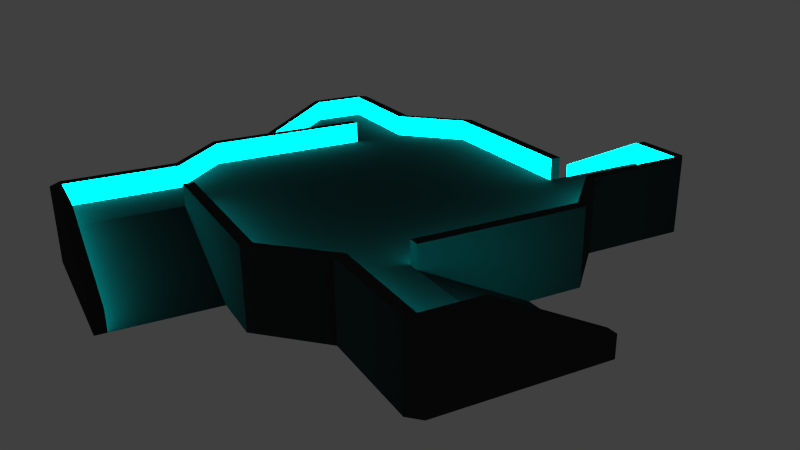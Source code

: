# Source: prison.blend  (saved by Blender 2.76.0; exported with 4.5.12 LTS)
import bpy
from mathutils import Matrix  # noqa: F401  (used for matrix-valued properties, if any)

bpy.ops.wm.read_factory_settings(use_empty=True)
scene = bpy.context.scene
scene.name = 'Scene'

# ---- collections
col_collection_1 = bpy.data.collections.new('Collection 1'); scene.collection.children.link(col_collection_1)
col_collection_1.hide_render = True
col_collection_1.hide_viewport = True
col_collection_2 = bpy.data.collections.new('Collection 2'); scene.collection.children.link(col_collection_2)

# ---- materials (node trees are filled in below, after node groups)
mat_material_006 = bpy.data.materials.new('Material.006')
mat_material_006.alpha_threshold = 0.0
mat_material_006.roughness = 0.5
mat_material_007 = bpy.data.materials.new('Material.007')
mat_material_007.alpha_threshold = 0.0
mat_material_007.roughness = 0.5

# ---- material node trees
mat_material_006.use_nodes = True; mat_material_006.node_tree.nodes.clear()
_N = mat_material_006.node_tree.nodes; _L = mat_material_006.node_tree.links
n0 = _N.new('ShaderNodeOutputMaterial'); n0.name = 'Material Output'; n0.location = (300, 300)
n1 = _N.new('ShaderNodeBsdfDiffuse'); n1.name = 'Diffuse BSDF'; n1.location = (10, 300)
n1.inputs[0].default_value = (0.0331, 0.0331, 0.0331, 1.0)
_L.new(n1.outputs[0], n0.inputs[0])
n0.is_active_output = True
mat_material_007.use_nodes = True; mat_material_007.node_tree.nodes.clear()
_N = mat_material_007.node_tree.nodes; _L = mat_material_007.node_tree.links
n0 = _N.new('ShaderNodeOutputMaterial'); n0.name = 'Material Output'; n0.location = (300, 300)
n1 = _N.new('ShaderNodeEmission'); n1.name = 'Emission'; n1.location = (10, 300)
n1.inputs[0].default_value = (0.0, 1.0, 1.0, 1.0)
n1.inputs[1].default_value = 10.0
_L.new(n1.outputs[0], n0.inputs[0])
n0.is_active_output = True

# ---- world
world_world = bpy.data.worlds.new('World'); scene.world = world_world
world_world.color = (0.05088, 0.05088, 0.05088)
world_world.use_sun_shadow = False
world_world.sun_shadow_jitter_overblur = 0.0
world_world.cycles.sampling_method = 'MANUAL'
world_world.cycles.sample_map_resolution = 256

# ---- cameras
cam_camera = bpy.data.cameras.new('Camera')
cam_camera.clip_end = 100.0
cam_camera.lens = 35.0
cam_camera.sensor_width = 32.0
cam_camera.sensor_height = 18.0
cam_camera.ortho_scale = 7.314
cam_camera.dof.focus_distance = 0.0

# ---- meshes
me_cube_001 = bpy.data.meshes.new('Cube.001')
me_cube_001.from_pydata([(-1.5, -1.0, 1.0), (-1.0, -1.5, 1.0), (-1.0, 1.5, 1.0), (-1.5, 1.0, 1.0), (1.0, -1.5, 1.0), (1.5, -1.0, 1.0), (1.0, 1.5, -1.0), (1.5, 1.0, 1.0), (1.0, 1.5, 1.0), (-1.5, 0.5, 1.0), (-0.5, -1.5, 1.0), (1.5, -0.5, 1.0), (0.5, 1.5, 1.0), (-2.5, 0.5, 1.0), (-2.5, 1.0, 1.0), (-2.5, -0.5, -1.0), (0.5, 2.5, 1.0), (1.0, 2.5, 1.0), (-0.5, 2.5, -1.0), (2.5, -0.5, 1.0), (2.5, -1.0, 1.0), (2.5, 0.5, -1.0), (-0.5, -2.5, 1.0), (-1.0, -2.5, 1.0), (0.5, -2.5, -1.0), (-1.0, -2.6, -1.0), (0.5, -2.6, -1.0), (-1.1, -1.5, -1.0), (-1.1, -1.5, 1.0), (-1.1, -2.5, -1.0), (-1.0, -2.5, 1.0), (-0.5, -2.5, 1.0), (0.5, -2.5, -1.0), (0.5, -2.6, -1.0), (-1.0, -2.5, 1.8), (-0.5, -2.5, 1.8), (0.5, -2.5, -0.2), (-1.0, -2.6, 1.8), (-0.5, -2.6, 1.8), (0.5, -2.6, -0.2), (-1.1, -1.5, 1.8), (-1.1, -2.5, 1.8), (-2.6, 1.0, -1.0), (-2.6, -0.5, -1.0), (-1.5, 1.1, -1.0), (-2.5, 1.1, -1.0), (1.0, 2.6, -1.0), (-0.5, 2.6, -1.0), (1.1, 1.5, -1.0), (1.1, 2.5, -1.0), (2.6, -1.0, -1.0), (2.6, 0.5, -1.0), (1.5, -1.1, -1.0), (2.5, -1.1, -1.0), (1.0, -1.6, -1.0), (0.5, -1.6, -1.0), (-0.5, -1.6, 1.0), (-1.6, -1.0, -1.0), (-1.6, -0.5, -1.0), (-1.6, 0.5, 1.0), (-1.0, 1.6, -1.0), (0.5, 1.6, 1.0), (-0.5, 1.6, -1.0), (1.6, 1.0, -1.0), (1.6, -0.5, 1.0), (1.6, 0.5, -1.0), (1.5, 1.0, 1.0), (1.5, -1.1, 1.8), (1.0, -1.6, 1.8), (1.5, -1.0, 1.8), (1.0, -1.5, 1.8), (-0.5, -1.5, 1.8), (2.5, -1.0, 1.8), (2.5, -0.5, 1.8), (2.5, 0.5, -0.2), (2.6, -1.0, 1.8), (2.6, -0.5, 1.8), (2.6, 0.5, -0.2), (2.5, -1.1, 1.8), (-0.5, -1.6, 1.8), (1.5, -0.5, 1.8), (1.5, 1.0, 1.8), (1.0, 2.5, 1.8), (0.5, 2.5, 1.8), (-0.5, 2.5, -0.2), (1.0, 1.5, 1.8), (1.0, 2.6, 1.8), (0.5, 2.6, 1.8), (-0.5, 2.6, -0.2), (1.1, 1.5, 1.8), (1.1, 2.5, 1.8), (1.6, -0.5, 1.8), (1.6, 1.0, 1.8), (-1.5, 1.0, 1.8), (-1.0, 1.5, 1.8), (-1.5, 1.1, 1.8), (-1.0, 1.6, 1.8), (0.5, 1.5, 1.8), (-2.5, 1.0, 1.8), (-2.5, 0.5, 1.8), (-2.5, -0.5, -0.2), (-2.6, 1.0, 1.8), (-2.6, 0.5, 1.8), (-2.6, -0.5, -0.2), (-2.5, 1.1, 1.8), (0.5, 1.6, 1.8), (-1.6, -1.0, 1.8), (-1.0, -1.5, 1.8), (-1.5, -1.0, 1.8), (-1.5, 0.5, 1.8), (-1.6, 0.5, 1.8)], [(6, 8), (30, 22)], [(58, 15, 43, 42, 45, 44, 60, 62, 18, 47, 46, 49, 48, 63, 65, 21, 51, 50, 53, 52, 54, 55, 24, 26, 25, 29, 27, 57), (7, 11, 80, 81), (9, 59, 110, 109), (72, 69, 70, 71, 79, 68, 67, 78, 75, 76, 73), (29, 41, 40, 28, 27), (59, 58, 57, 106, 110), (32, 31, 35, 36), (24, 22, 31, 32), (22, 23, 30, 31), (36, 35, 38, 39), (38, 37, 25, 26, 33, 39), (67, 68, 54, 52), (33, 32, 36, 39), (102, 101, 42, 43, 103), (43, 15, 100, 103), (104, 95, 44, 45), (60, 96, 105, 61, 62), (13, 14, 98, 99), (87, 86, 46, 47, 88), (16, 17, 82, 83), (63, 92, 91, 64, 65), (76, 75, 50, 51, 77), (19, 20, 72, 73), (56, 55, 54, 68, 79), (61, 105, 97, 12), (11, 64, 91, 80), (46, 86, 90, 49), (3, 2, 94, 93), (44, 95, 96, 60), (5, 4, 70, 69), (74, 73, 76, 77), (4, 10, 71, 70), (21, 19, 73, 74), (20, 5, 69, 72), (53, 78, 67, 52), (53, 50, 75, 78), (51, 21, 74, 77), (31, 30, 34, 35), (84, 83, 87, 88), (49, 90, 89, 48), (18, 16, 83, 84), (17, 8, 85, 82), (47, 18, 84, 88), (89, 92, 63, 48), (100, 99, 102, 103), (104, 101, 102, 99, 98, 93, 94, 97, 105, 96, 95), (2, 12, 97, 94), (15, 13, 99, 100), (14, 3, 93, 98), (42, 101, 104, 45), (106, 40, 41, 37, 38, 35, 34, 107, 108, 109, 110), (1, 0, 108, 107), (0, 9, 109, 108), (71, 10, 56, 79), (41, 29, 25, 37), (18, 62, 61, 16), (21, 65, 64, 19), (59, 9, 0, 1, 23, 22, 56, 10, 4, 5, 20, 19, 64, 11, 7, 8, 17, 16, 61, 12, 2, 3, 14, 13), (22, 24, 55, 56), (13, 15, 58, 59), (1, 107, 34, 23), (66, 7, 81), (8, 66, 81, 85), (90, 86, 87, 83, 82, 85, 81, 80, 91, 92, 89), (28, 40, 106, 57, 27)])
me_cube_001.polygons.foreach_set('material_index', [0, 1, 0, 0, 0, 0, 1, 0, 0, 0, 0, 0, 0, 0, 0, 0, 0, 1, 0, 1, 0, 0, 1, 0, 0, 0, 0, 1, 0, 1, 0, 1, 1, 1, 0, 0, 0, 1, 0, 0, 1, 1, 0, 0, 0, 0, 1, 1, 1, 0, 0, 1, 1, 0, 0, 0, 0, 0, 0, 0, 1, 0, 1, 0, 0])
_uv = me_cube_001.uv_layers.new(name='UVMap')
_uv.uv.foreach_set('vector', [0.1524, 0.328, 0.1072, 0.3876, 0.1022, 0.3942, 0.001675, 0.3197, 0.0, 0.3081, 0.05025, 0.2418, 0.04188, 0.1839, 0.06701, 0.1507, 0.006701, 0.106, 1.997e-08, 0.101, 0.07538, 0.001657, 0.08711, 0.0, 0.1541, 0.04969, 0.2127, 0.04141, 0.2462, 0.06626, 0.2915, 0.006626, 0.2965, 1.975e-08, 0.397, 0.07454, 0.3987, 0.08614, 0.3484, 0.1524, 0.3568, 0.2104, 0.3317, 0.2435, 0.392, 0.2882, 0.3987, 0.2932, 0.3233, 0.3926, 0.3116, 0.3942, 0.2446, 0.3446, 0.1859, 0.3528, 0.3157, 0.7276, 0.3157, 0.8518, 0.2487, 0.8518, 0.2487, 0.7276, 0.5588, 0.9472, 0.5505, 0.9472, 0.5505, 0.8809, 0.5588, 0.8809, 0.9347, 0.02095, 0.9612, 0.09953, 0.9347, 0.1519, 0.9745, 0.2698, 0.9665, 0.2724, 0.9268, 0.1545, 0.9533, 0.1021, 0.9268, 0.02357, 0.9321, 0.0131, 0.9718, 0.0, 0.9745, 0.007857, 0.65, 0.6957, 0.65, 0.4638, 0.7337, 0.4638, 0.7337, 0.5301, 0.7337, 0.6957, 0.65, 0.06626, 0.5662, 0.2319, 0.5243, 0.2319, 0.5243, 1.975e-08, 0.65, 0.0, 0.8549, 0.7268, 0.8549, 0.5416, 0.8849, 0.4823, 0.8849, 0.6675, 0.0, 0.0, 0.0, 0.0, 0.0, 0.0, 0.0, 0.0, 0.0, 0.0, 0.0, 0.0, 0.0, 0.0, 0.0, 0.0, 0.9519, 0.2724, 0.9519, 0.4576, 0.9435, 0.4576, 0.9435, 0.2724, 0.4824, 0.4638, 0.5243, 0.4638, 0.5243, 0.6957, 0.3987, 0.6957, 0.3987, 0.6957, 0.3987, 0.6295, 0.9359, 0.9587, 0.8767, 0.9587, 0.8767, 0.7268, 0.9359, 0.7268, 0.5505, 0.9472, 0.5421, 0.9472, 0.5421, 0.8809, 0.5505, 0.8809, 0.4824, 1.975e-08, 0.5243, 0.0, 0.5243, 0.2319, 0.3987, 0.2319, 0.3987, 0.1656, 0.5337, 0.9472, 0.5253, 0.9472, 0.5253, 0.8809, 0.5337, 0.8809, 0.8594, 0.4638, 0.7756, 0.4638, 0.7756, 0.2319, 0.8594, 0.2319, 0.5243, 0.4638, 0.5243, 0.2319, 0.65, 0.2319, 0.65, 0.2982, 0.5662, 0.4638, 0.8968, 0.07778, 0.8594, 0.05926, 0.8893, 0.0, 0.9268, 0.01852, 0.4824, 0.2319, 0.5243, 0.2319, 0.5243, 0.4638, 0.3987, 0.4638, 0.3987, 0.3976, 0.9224, 0.5416, 0.8849, 0.5231, 0.9149, 0.4638, 0.9523, 0.4823, 0.7756, 0.2319, 0.7756, 0.4638, 0.65, 0.4638, 0.65, 0.3976, 0.7337, 0.2319, 0.7337, 1.975e-08, 0.7756, 0.0, 0.7756, 0.2319, 0.65, 0.2319, 0.65, 0.1656, 0.4361, 0.7735, 0.3987, 0.755, 0.4287, 0.6957, 0.4661, 0.7142, 0.65, 0.5301, 0.5662, 0.6957, 0.5243, 0.6957, 0.5243, 0.4638, 0.65, 0.4638, 0.5756, 0.9472, 0.5756, 0.8809, 0.584, 0.8809, 0.584, 0.9472, 0.5756, 0.9472, 0.5672, 0.9472, 0.5672, 0.8809, 0.5756, 0.8809, 0.9478, 0.7268, 0.9478, 0.9587, 0.9359, 0.9587, 0.9359, 0.7268, 0.3001, 0.9181, 0.2409, 0.9181, 0.2409, 0.8518, 0.3001, 0.8518, 0.3963, 0.6262, 0.3963, 0.8581, 0.3371, 0.8581, 0.3371, 0.6262, 0.4661, 0.8809, 0.5253, 0.8809, 0.5253, 0.9472, 0.4661, 0.9472, 0.9268, 0.4576, 0.9268, 0.2724, 0.9352, 0.2724, 0.9352, 0.4576, 0.2487, 0.7276, 0.2487, 0.8518, 0.1817, 0.8518, 0.1817, 0.7276, 0.4361, 0.9587, 0.4361, 0.7735, 0.4661, 0.7142, 0.4661, 0.8994, 0.8594, 0.3458, 0.8594, 0.263, 0.9264, 0.263, 0.9264, 0.3458, 0.7337, 0.6957, 0.7337, 0.4638, 0.8175, 0.4638, 0.8175, 0.6957, 0.9523, 0.7362, 0.9642, 0.7362, 0.9642, 0.9681, 0.9523, 0.9681, 0.5421, 0.9472, 0.5337, 0.9472, 0.5337, 0.8809, 0.5421, 0.8809, 0.8549, 0.5416, 0.8175, 0.5231, 0.8474, 0.4638, 0.8849, 0.4823, 0.3275, 0.9128, 0.3275, 0.7276, 0.3359, 0.7276, 0.3359, 0.9128, 0.8594, 0.0, 0.8594, 0.2319, 0.7756, 0.2319, 0.7756, 9.873e-09, 0.9224, 0.7268, 0.9224, 0.5416, 0.9523, 0.4823, 0.9523, 0.6675, 0.1817, 0.8518, 0.1817, 0.9347, 0.1147, 0.9347, 0.1147, 0.8518, 0.3085, 0.9181, 0.3001, 0.9181, 0.3001, 0.8518, 0.3085, 0.8518, 0.3963, 0.6262, 0.3371, 0.6262, 0.3371, 0.3942, 0.3963, 0.3942, 0.9352, 0.4576, 0.9352, 0.2724, 0.9435, 0.2724, 0.9435, 0.4576, 0.0, 0.7512, 0.005297, 0.7407, 0.04503, 0.7276, 0.04768, 0.7355, 0.007946, 0.7486, 0.03443, 0.8271, 0.007946, 0.8795, 0.04768, 0.9974, 0.03973, 1.0, 1.997e-08, 0.8821, 0.02649, 0.8298, 0.1147, 0.8518, 0.1147, 0.7276, 0.1817, 0.7276, 0.1817, 0.8518, 0.8968, 0.263, 0.8968, 0.07778, 0.9268, 0.01852, 0.9268, 0.2037, 0.8594, 0.4286, 0.8594, 0.3458, 0.9264, 0.3458, 0.9264, 0.4286, 0.3275, 0.7276, 0.3275, 0.9595, 0.3157, 0.9595, 0.3157, 0.7276, 0.7676, 0.8503, 0.7941, 0.7979, 0.7676, 0.7193, 0.7729, 0.7088, 0.8127, 0.6957, 0.8153, 0.7036, 0.7756, 0.7167, 0.8021, 0.7953, 0.7756, 0.8476, 0.8153, 0.9655, 0.8074, 0.9681, 0.3371, 0.8581, 0.3963, 0.8581, 0.3963, 0.9243, 0.3371, 0.9243, 0.1147, 0.7276, 0.1147, 0.8518, 0.04768, 0.8518, 0.04768, 0.7276, 0.5672, 0.8809, 0.5672, 0.9472, 0.5588, 0.9472, 0.5588, 0.8809, 0.976, 0.7362, 0.976, 0.9681, 0.9642, 0.9681, 0.9642, 0.7362, 0.6169, 0.8809, 0.5415, 0.8809, 0.5415, 0.6957, 0.6169, 0.6957, 0.6923, 0.6957, 0.7676, 0.6957, 0.7676, 0.8809, 0.6923, 0.8809, 0.06742, 0.6572, 0.07492, 0.6535, 0.01873, 0.5424, 0.03746, 0.4868, 7.988e-08, 0.4128, 0.03746, 0.3942, 0.07117, 0.4609, 0.07492, 0.4683, 0.1873, 0.4128, 0.2435, 0.4313, 0.3184, 0.3942, 0.3371, 0.4313, 0.2697, 0.4646, 0.2622, 0.4683, 0.3184, 0.5794, 0.2997, 0.635, 0.3371, 0.7091, 0.2997, 0.7276, 0.2659, 0.6609, 0.2622, 0.6535, 0.1498, 0.7091, 0.09364, 0.6906, 0.01873, 0.7276, 0.0, 0.6906, 0.5415, 0.6957, 0.5415, 0.8809, 0.4661, 0.8809, 0.4661, 0.6957, 0.6923, 0.6957, 0.6923, 0.8809, 0.6169, 0.8809, 0.6169, 0.6957, 0.1147, 0.9347, 0.04768, 0.9347, 0.04768, 0.8518, 0.1147, 0.8518, 0.0, 0.0, 0.0, 0.0, 0.0, 0.0, 0.2409, 0.9181, 0.1817, 0.9181, 0.1817, 0.8518, 0.2409, 0.8518, 0.9523, 0.4874, 0.9576, 0.4769, 0.9974, 0.4638, 1.0, 0.4717, 0.9603, 0.4848, 0.9868, 0.5633, 0.9603, 0.6157, 1.0, 0.7336, 0.9921, 0.7362, 0.9523, 0.6183, 0.9788, 0.566, 0.8175, 0.7931, 0.8175, 0.7268, 0.8767, 0.7268, 0.8767, 0.9587, 0.8175, 0.9587])
_ca = me_cube_001.color_attributes.new('Col', 'BYTE_COLOR', 'CORNER')
_ca.data.foreach_set('color', [1.0, 1.0, 1.0, 1.0, 1.0, 1.0, 1.0, 1.0, 1.0, 1.0, 1.0, 1.0, 1.0, 1.0, 1.0, 1.0, 1.0, 1.0, 1.0, 1.0, 1.0, 1.0, 1.0, 1.0, 1.0, 1.0, 1.0, 1.0, 1.0, 1.0, 1.0, 1.0, 1.0, 1.0, 1.0, 1.0, 1.0, 1.0, 1.0, 1.0, 1.0, 1.0, 1.0, 1.0, 1.0, 1.0, 1.0, 1.0, 1.0, 1.0, 1.0, 1.0, 1.0, 1.0, 1.0, 1.0, 1.0, 1.0, 1.0, 1.0, 1.0, 1.0, 1.0, 1.0, 1.0, 1.0, 1.0, 1.0, 1.0, 1.0, 1.0, 1.0, 1.0, 1.0, 1.0, 1.0, 1.0, 1.0, 1.0, 1.0, 1.0, 1.0, 1.0, 1.0, 1.0, 1.0, 1.0, 1.0, 1.0, 1.0, 1.0, 1.0, 1.0, 1.0, 1.0, 1.0, 1.0, 1.0, 1.0, 1.0, 1.0, 1.0, 1.0, 1.0, 1.0, 1.0, 1.0, 1.0, 1.0, 1.0, 1.0, 1.0, 1.0, 1.0, 1.0, 1.0, 1.0, 1.0, 1.0, 1.0, 1.0, 1.0, 1.0, 1.0, 1.0, 1.0, 1.0, 1.0, 1.0, 1.0, 1.0, 1.0, 1.0, 1.0, 1.0, 1.0, 1.0, 1.0, 1.0, 1.0, 1.0, 1.0, 1.0, 1.0, 1.0, 1.0, 1.0, 1.0, 1.0, 1.0, 1.0, 1.0, 1.0, 1.0, 1.0, 1.0, 1.0, 1.0, 1.0, 1.0, 1.0, 1.0, 1.0, 1.0, 1.0, 1.0, 1.0, 1.0, 1.0, 1.0, 1.0, 1.0, 1.0, 1.0, 1.0, 1.0, 1.0, 1.0, 1.0, 1.0, 1.0, 1.0, 1.0, 1.0, 1.0, 1.0, 1.0, 1.0, 1.0, 1.0, 1.0, 1.0, 1.0, 1.0, 1.0, 1.0, 1.0, 1.0, 1.0, 1.0, 1.0, 1.0, 1.0, 1.0, 1.0, 1.0, 1.0, 1.0, 1.0, 1.0, 1.0, 1.0, 1.0, 1.0, 1.0, 1.0, 1.0, 1.0, 1.0, 1.0, 1.0, 1.0, 1.0, 1.0, 1.0, 1.0, 1.0, 1.0, 1.0, 1.0, 1.0, 1.0, 1.0, 1.0, 1.0, 1.0, 1.0, 1.0, 1.0, 1.0, 1.0, 1.0, 1.0, 1.0, 1.0, 1.0, 1.0, 1.0, 1.0, 1.0, 1.0, 1.0, 1.0, 1.0, 1.0, 1.0, 1.0, 1.0, 1.0, 1.0, 1.0, 1.0, 1.0, 1.0, 1.0, 1.0, 1.0, 1.0, 1.0, 1.0, 1.0, 1.0, 1.0, 1.0, 1.0, 1.0, 1.0, 1.0, 1.0, 1.0, 1.0, 1.0, 1.0, 1.0, 1.0, 1.0, 1.0, 1.0, 1.0, 1.0, 1.0, 1.0, 1.0, 1.0, 1.0, 1.0, 1.0, 1.0, 1.0, 1.0, 1.0, 1.0, 1.0, 1.0, 1.0, 1.0, 1.0, 1.0, 1.0, 1.0, 1.0, 1.0, 1.0, 1.0, 1.0, 1.0, 1.0, 1.0, 1.0, 1.0, 1.0, 1.0, 1.0, 1.0, 1.0, 1.0, 1.0, 1.0, 1.0, 1.0, 1.0, 1.0, 1.0, 1.0, 1.0, 1.0, 1.0, 1.0, 1.0, 1.0, 1.0, 1.0, 1.0, 1.0, 1.0, 1.0, 1.0, 1.0, 1.0, 1.0, 1.0, 1.0, 1.0, 1.0, 1.0, 1.0, 1.0, 1.0, 1.0, 1.0, 1.0, 1.0, 1.0, 1.0, 1.0, 1.0, 1.0, 1.0, 1.0, 1.0, 1.0, 1.0, 1.0, 1.0, 1.0, 1.0, 1.0, 1.0, 1.0, 1.0, 1.0, 1.0, 1.0, 1.0, 1.0, 1.0, 1.0, 1.0, 1.0, 1.0, 1.0, 1.0, 1.0, 1.0, 1.0, 1.0, 1.0, 1.0, 1.0, 1.0, 1.0, 1.0, 1.0, 1.0, 1.0, 1.0, 1.0, 1.0, 1.0, 1.0, 1.0, 1.0, 1.0, 1.0, 1.0, 1.0, 1.0, 1.0, 1.0, 1.0, 1.0, 1.0, 1.0, 1.0, 1.0, 1.0, 1.0, 1.0, 1.0, 1.0, 1.0, 1.0, 1.0, 1.0, 1.0, 1.0, 1.0, 1.0, 1.0, 1.0, 1.0, 1.0, 1.0, 1.0, 1.0, 1.0, 1.0, 1.0, 1.0, 1.0, 1.0, 1.0, 1.0, 1.0, 1.0, 1.0, 1.0, 1.0, 1.0, 1.0, 1.0, 1.0, 1.0, 1.0, 1.0, 1.0, 1.0, 1.0, 1.0, 1.0, 1.0, 1.0, 1.0, 1.0, 1.0, 1.0, 1.0, 1.0, 1.0, 1.0, 1.0, 1.0, 1.0, 1.0, 1.0, 1.0, 1.0, 1.0, 1.0, 1.0, 1.0, 1.0, 1.0, 1.0, 1.0, 1.0, 1.0, 1.0, 1.0, 1.0, 1.0, 1.0, 1.0, 1.0, 1.0, 1.0, 1.0, 1.0, 1.0, 1.0, 1.0, 1.0, 1.0, 1.0, 1.0, 1.0, 1.0, 1.0, 1.0, 1.0, 1.0, 1.0, 1.0, 1.0, 1.0, 1.0, 1.0, 1.0, 1.0, 1.0, 1.0, 1.0, 1.0, 1.0, 1.0, 1.0, 1.0, 1.0, 1.0, 1.0, 1.0, 1.0, 1.0, 1.0, 1.0, 1.0, 1.0, 1.0, 1.0, 1.0, 1.0, 1.0, 1.0, 1.0, 1.0, 1.0, 1.0, 1.0, 1.0, 1.0, 1.0, 1.0, 1.0, 1.0, 1.0, 1.0, 1.0, 1.0, 1.0, 1.0, 1.0, 1.0, 1.0, 1.0, 1.0, 1.0, 1.0, 1.0, 1.0, 1.0, 1.0, 1.0, 1.0, 1.0, 1.0, 1.0, 1.0, 1.0, 1.0, 1.0, 1.0, 1.0, 1.0, 1.0, 1.0, 1.0, 1.0, 1.0, 1.0, 1.0, 1.0, 1.0, 1.0, 1.0, 1.0, 1.0, 1.0, 1.0, 1.0, 1.0, 1.0, 1.0, 1.0, 1.0, 1.0, 1.0, 1.0, 1.0, 1.0, 1.0, 1.0, 1.0, 1.0, 1.0, 1.0, 1.0, 1.0, 1.0, 1.0, 1.0, 1.0, 1.0, 1.0, 1.0, 1.0, 1.0, 1.0, 1.0, 1.0, 1.0, 1.0, 1.0, 1.0, 1.0, 1.0, 1.0, 1.0, 1.0, 1.0, 1.0, 1.0, 1.0, 1.0, 1.0, 1.0, 1.0, 1.0, 1.0, 1.0, 1.0, 1.0, 1.0, 1.0, 1.0, 1.0, 1.0, 1.0, 1.0, 1.0, 1.0, 1.0, 1.0, 1.0, 1.0, 1.0, 1.0, 1.0, 1.0, 1.0, 1.0, 1.0, 1.0, 1.0, 1.0, 1.0, 1.0, 1.0, 1.0, 1.0, 1.0, 1.0, 1.0, 1.0, 1.0, 1.0, 1.0, 1.0, 1.0, 1.0, 1.0, 1.0, 1.0, 1.0, 1.0, 1.0, 1.0, 1.0, 1.0, 1.0, 1.0, 1.0, 1.0, 1.0, 1.0, 1.0, 1.0, 1.0, 1.0, 1.0, 1.0, 1.0, 1.0, 1.0, 1.0, 1.0, 1.0, 1.0, 1.0, 1.0, 1.0, 1.0, 1.0, 1.0, 1.0, 1.0, 1.0, 1.0, 1.0, 1.0, 1.0, 1.0, 1.0, 1.0, 1.0, 1.0, 1.0, 1.0, 1.0, 1.0, 1.0, 1.0, 1.0, 1.0, 1.0, 1.0, 1.0, 1.0, 1.0, 1.0, 1.0, 1.0, 1.0, 1.0, 1.0, 1.0, 1.0, 1.0, 1.0, 1.0, 1.0, 1.0, 1.0, 1.0, 1.0, 1.0, 1.0, 1.0, 1.0, 1.0, 1.0, 1.0, 1.0, 1.0, 1.0, 1.0, 1.0, 1.0, 1.0, 1.0, 1.0, 1.0, 1.0, 1.0, 1.0, 1.0, 1.0, 1.0, 1.0, 1.0, 1.0, 1.0, 1.0, 1.0, 1.0, 1.0, 1.0, 1.0, 1.0, 1.0, 1.0, 1.0, 1.0, 1.0, 1.0, 1.0, 1.0, 1.0, 1.0, 1.0, 1.0, 1.0, 1.0, 1.0, 1.0, 1.0, 1.0, 1.0, 1.0, 1.0, 1.0, 1.0, 1.0, 1.0, 1.0, 1.0, 1.0, 1.0, 1.0, 1.0, 1.0, 1.0, 1.0, 1.0, 1.0, 1.0, 1.0, 1.0, 1.0, 1.0, 1.0, 1.0, 1.0, 1.0, 1.0, 1.0, 1.0, 1.0, 1.0, 1.0, 1.0, 1.0, 1.0, 1.0, 1.0, 1.0, 1.0, 1.0, 1.0, 1.0, 1.0, 1.0, 1.0, 1.0, 1.0, 1.0, 1.0, 1.0, 1.0, 1.0, 1.0, 1.0, 1.0, 1.0, 1.0, 1.0, 1.0, 1.0, 1.0, 1.0, 1.0, 1.0, 1.0, 1.0, 1.0, 1.0, 1.0, 1.0, 1.0, 1.0, 1.0, 1.0, 1.0, 1.0, 1.0, 1.0, 1.0, 1.0, 1.0, 1.0, 1.0, 1.0, 1.0, 1.0, 1.0, 1.0, 1.0, 1.0, 1.0, 1.0, 1.0, 1.0, 1.0, 1.0, 1.0, 1.0, 1.0, 1.0, 1.0, 1.0, 1.0, 1.0, 1.0, 1.0, 1.0, 1.0, 1.0, 1.0, 1.0, 1.0, 1.0, 1.0, 1.0, 1.0, 1.0, 1.0, 1.0, 1.0, 1.0, 1.0, 1.0, 1.0, 1.0, 1.0, 1.0, 1.0, 1.0, 1.0, 1.0, 1.0, 1.0, 1.0, 1.0, 1.0, 1.0, 1.0, 1.0, 1.0, 1.0, 1.0, 1.0, 1.0, 1.0, 1.0, 1.0, 1.0, 1.0, 1.0, 1.0, 1.0, 1.0, 1.0, 1.0, 1.0, 1.0, 1.0, 1.0, 1.0, 1.0, 1.0, 1.0, 1.0, 1.0, 1.0, 1.0, 1.0, 1.0, 1.0, 1.0, 1.0, 1.0, 1.0, 1.0, 1.0, 1.0, 1.0, 1.0, 1.0, 1.0, 1.0, 1.0, 1.0, 1.0, 1.0, 1.0, 1.0, 1.0, 1.0, 1.0, 1.0, 1.0, 1.0, 1.0, 1.0, 1.0, 1.0, 1.0, 1.0, 1.0, 1.0, 1.0, 1.0, 1.0, 1.0, 1.0, 1.0, 1.0, 1.0, 1.0, 1.0, 1.0, 1.0, 1.0, 1.0, 1.0, 1.0, 1.0, 1.0, 1.0, 1.0, 1.0, 1.0, 1.0, 1.0, 1.0, 1.0, 1.0, 1.0, 1.0, 1.0, 1.0, 1.0, 1.0, 1.0, 1.0, 1.0, 1.0, 1.0, 1.0, 1.0, 1.0, 1.0, 1.0, 1.0, 1.0, 1.0, 1.0, 1.0, 1.0, 1.0, 1.0, 1.0, 1.0, 1.0, 1.0, 1.0, 1.0, 1.0, 1.0, 1.0, 1.0, 1.0, 1.0, 1.0, 1.0, 1.0, 1.0, 1.0, 1.0, 1.0, 1.0, 1.0, 1.0, 1.0, 1.0, 1.0, 1.0, 1.0, 1.0, 1.0, 1.0, 1.0, 1.0, 1.0, 1.0, 1.0, 1.0, 1.0, 1.0, 1.0, 1.0, 1.0, 1.0, 1.0, 1.0, 1.0, 1.0, 1.0, 1.0, 1.0, 1.0, 1.0, 1.0, 1.0, 1.0, 1.0, 1.0, 1.0, 1.0, 1.0, 1.0, 1.0, 1.0, 1.0, 1.0, 1.0, 1.0, 1.0, 1.0, 1.0, 1.0, 1.0, 1.0, 1.0, 1.0, 1.0, 1.0, 1.0, 1.0, 1.0, 1.0, 1.0, 1.0, 1.0, 1.0, 1.0, 1.0, 1.0, 1.0, 1.0, 1.0, 1.0, 1.0, 1.0, 1.0, 1.0, 1.0, 1.0, 1.0, 1.0, 1.0, 1.0, 1.0, 1.0, 1.0, 1.0, 1.0, 1.0, 1.0, 1.0, 1.0, 1.0, 1.0, 1.0, 1.0, 1.0, 1.0, 1.0, 1.0, 1.0, 1.0, 1.0, 1.0, 1.0, 1.0, 1.0, 1.0, 1.0, 1.0, 1.0, 1.0, 1.0, 1.0, 1.0, 1.0, 1.0, 1.0, 1.0, 1.0, 1.0, 1.0, 1.0, 1.0, 1.0, 1.0, 1.0, 1.0, 1.0, 1.0, 1.0, 1.0, 1.0, 1.0, 1.0, 1.0, 1.0, 1.0, 1.0, 1.0, 1.0, 1.0, 1.0, 1.0, 1.0, 1.0, 1.0, 1.0, 1.0, 1.0, 1.0, 1.0, 1.0, 1.0, 1.0, 1.0, 1.0, 1.0, 1.0, 1.0, 1.0, 1.0, 1.0, 1.0, 1.0, 1.0, 1.0, 1.0, 1.0, 1.0, 1.0, 1.0, 1.0, 1.0, 1.0, 1.0, 1.0, 1.0, 1.0, 1.0, 1.0, 1.0, 1.0, 1.0, 1.0, 1.0, 1.0, 1.0, 1.0, 1.0, 1.0, 1.0, 1.0, 1.0, 1.0, 1.0, 1.0, 1.0, 1.0, 1.0, 1.0, 1.0, 1.0, 1.0, 1.0, 1.0, 1.0, 1.0, 1.0, 1.0, 1.0, 1.0, 1.0, 1.0, 1.0, 1.0, 1.0, 1.0, 1.0, 1.0, 1.0, 1.0, 1.0, 1.0, 1.0, 1.0, 1.0, 1.0, 1.0, 1.0, 1.0, 1.0, 1.0, 1.0, 1.0, 1.0, 1.0, 1.0, 1.0, 1.0, 1.0, 1.0, 1.0, 1.0, 1.0, 1.0, 1.0, 1.0, 1.0, 1.0, 1.0, 1.0, 1.0, 1.0, 1.0, 1.0, 1.0, 1.0, 1.0, 1.0, 1.0, 1.0, 1.0, 1.0, 1.0, 1.0, 1.0, 1.0, 1.0, 1.0])
me_cube_001.materials.append(mat_material_006)
me_cube_001.materials.append(mat_material_007)
me_cube_001.use_remesh_preserve_volume = False
me_cube_001.use_remesh_preserve_attributes = False
me_cube_001.use_mirror_vertex_groups = False
me_cube_001.update()

# ---- objects
ob_camera = bpy.data.objects.new('Camera', cam_camera)
ob_jail_001 = bpy.data.objects.new('Jail.001', me_cube_001)

# ---- transforms, parenting, visibility, modifiers, constraints
ob_camera.location = (13.09, -6.47, 6.268)
ob_camera.rotation_euler = (1.186, 0.01115, 1.082)
ob_camera.lock_rotations_4d = False
ob_camera.empty_display_type = 'ARROWS'
ob_camera.color = (0.0, 0.0, 0.0, 0.0)
ob_camera.display_type = 'WIRE'
ob_camera.lineart.crease_threshold = 0.0
ob_jail_001.location = (0.0, 0.0, 0.5)
ob_jail_001.scale = (2.0, 2.0, 0.5)
ob_jail_001.lineart.crease_threshold = 0.0

# ---- collection membership
col_collection_1.objects.link(ob_camera)
col_collection_2.objects.link(ob_jail_001)

# ---- scene / render settings (as saved in the file)
scene.camera = ob_camera
scene.frame_start = 1; scene.frame_end = 250; scene.frame_set(1)
scene.render.engine = 'CYCLES'
scene.render.resolution_percentage = 50
scene.render.dither_intensity = 0.0
scene.cycles.use_denoising = False
scene.cycles.samples = 50
scene.cycles.sampling_pattern = 'TABULATED_SOBOL'
scene.cycles.light_sampling_threshold = 0.0
scene.cycles.use_adaptive_sampling = False
scene.cycles.use_light_tree = False
scene.cycles.blur_glossy = 0.0
scene.cycles.pixel_filter_type = 'GAUSSIAN'
scene.cycles.sample_clamp_indirect = 0.0
scene.view_settings.view_transform = 'Standard'
bpy.context.view_layer.update()
